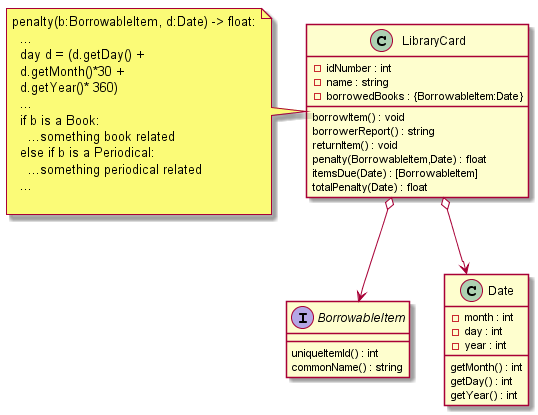

The diagram above was rendered by PlantUML. Its source (embedded in the PNG):
@startuml
interface BorrowableItem{
  uniqueItemId() : int
  commonName() : string
}

note left of LibraryCard
  penalty(b:BorrowableItem, d:Date) -> float:
    ...
    day d = (d.getDay() +
    d.getMonth()*30 +
    d.getYear()* 360)
    ...
    if b is a Book:
      ...something book related
    else if b is a Periodical:
      ...something periodical related
    ...

end note

class LibraryCard{
  -idNumber : int
  -name : string
  -borrowedBooks : {BorrowableItem:Date}
  borrowItem() : void
  borrowerReport() : string
  returnItem() : void
  penalty(BorrowableItem,Date) : float
  itemsDue(Date) : [BorrowableItem]
  totalPenalty(Date) : float
}

class Date{
  -month : int
  -day : int
  -year : int
  getMonth() : int
  getDay() : int
  getYear() : int
}

LibraryCard o--> BorrowableItem
LibraryCard o--> Date
@enduml